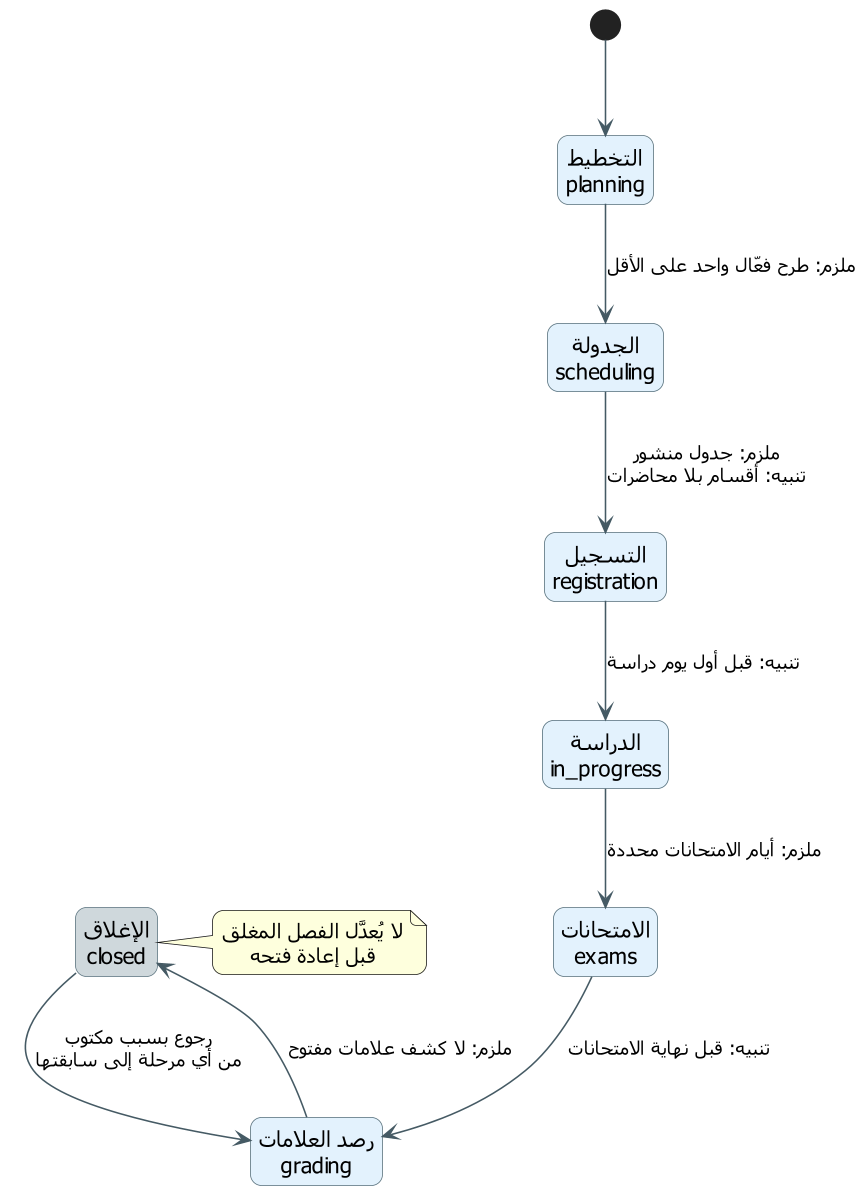

The diagram above was rendered by PlantUML. Its source (embedded in the PNG):
@startuml fig-b-2-semester-states
skinparam defaultFontName Tahoma
skinparam shadowing false
skinparam roundcorner 14
skinparam dpi 150
skinparam defaultTextAlignment center
skinparam ArrowColor #455A64
skinparam ArrowFontSize 12
skinparam state {
  BackgroundColor #E3F2FD
  BorderColor #546E7A
  FontSize 14
  StartColor #37474F
  EndColor #37474F
}
hide empty description
top to bottom direction

state "التخطيط\nplanning" as S1
state "الجدولة\nscheduling" as S2
state "التسجيل\nregistration" as S3
state "الدراسة\nin_progress" as S4
state "الامتحانات\nexams" as S5
state "رصد العلامات\ngrading" as S6
state "الإغلاق\nclosed" as S7 #CFD8DC

[*] --> S1
S1 --> S2 : ملزم: طرح فعّال واحد على الأقل
S2 --> S3 : ملزم: جدول منشور\nتنبيه: أقسام بلا محاضرات
S3 --> S4 : تنبيه: قبل أول يوم دراسة
S4 --> S5 : ملزم: أيام الامتحانات محددة
S5 --> S6 : تنبيه: قبل نهاية الامتحانات
S6 --> S7 : ملزم: لا كشف علامات مفتوح
S7 --> S6 : رجوع بسبب مكتوب\nمن أي مرحلة إلى سابقتها

note right of S7
  لا يُعدَّل الفصل المغلق
  قبل إعادة فتحه
end note
@enduml